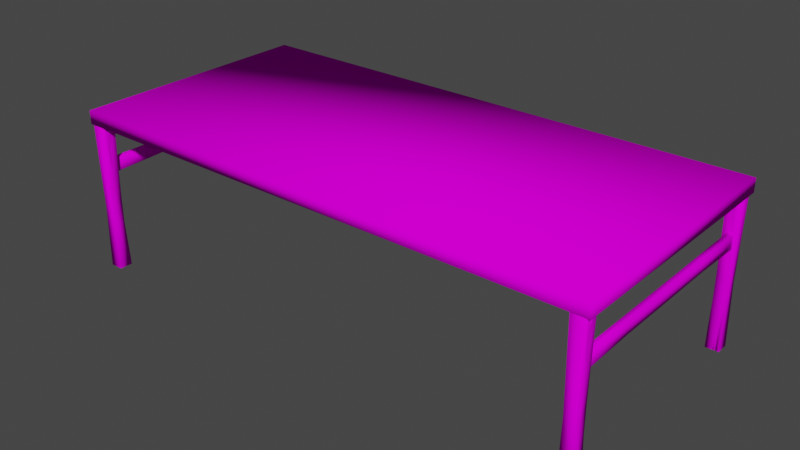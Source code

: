 # Source: dining_table.blend  (saved by Blender 3.3.6; exported with 4.5.12 LTS)
import bpy
from mathutils import Matrix  # noqa: F401  (used for matrix-valued properties, if any)

bpy.ops.wm.read_factory_settings(use_empty=True)
scene = bpy.context.scene
scene.name = 'Scene'

# ---- collections
col_collection = bpy.data.collections.new('Collection'); scene.collection.children.link(col_collection)

# ---- images (referenced by path relative to the original .blend; pixels are not part of the script)
import os
ASSET_DIR = os.environ.get("B2B_ASSET_DIR", "")  # directory of the original .blend (textures are referenced by path, not embedded)
HERE = os.path.dirname(os.path.abspath(__file__))  # packed textures are extracted next to this script under _unpacked/

def load_image(name, relpath, width, height, colorspace="sRGB"):
    """Load a texture the original file referenced (path relative to the .blend, or extracted next to this script)."""
    p = next((c for c in (os.path.join(HERE, relpath), os.path.join(ASSET_DIR, relpath)) if relpath and os.path.exists(c)), "")
    if p:
        img = bpy.data.images.load(p, check_existing=True)
        img.name = name
    else:  # same state as the original file: an image datablock whose file is absent (Cycles renders it pink)
        img = bpy.data.images.new(name, width, height)
        img.source = "FILE"
        img.filepath = "//" + (relpath or name)
    img.colorspace_settings.name = colorspace
    return img
img_little_guy_palette_png = load_image('little_guy_palette.png', 'little_guy_palette.png', 1024, 1024, 'sRGB')

# ---- materials (node trees are filled in below, after node groups)
mat_material = bpy.data.materials.new('Material')
mat_material.alpha_threshold = 0.0
mat_material.use_transparent_shadow = False
mat_material.roughness = 0.5
mat_material.line_color = (0.0, 0.0, 0.0, 1.0)

# ---- material node trees
mat_material.use_nodes = True; mat_material.node_tree.nodes.clear()
_N = mat_material.node_tree.nodes; _L = mat_material.node_tree.links
n0 = _N.new('ShaderNodeOutputMaterial'); n0.name = 'Material Output'; n0.location = (300, 300)
n1 = _N.new('ShaderNodeBsdfPrincipled'); n1.name = 'Principled BSDF'; n1.location = (10, 300)
n1.distribution = 'GGX'
n1.subsurface_method = 'RANDOM_WALK_SKIN'
n1.inputs[3].default_value = 1.45
n1.inputs[13].default_value = 0.0
n1.inputs[27].default_value = (0.0, 0.0, 0.0, 1.0)
n1.inputs[28].default_value = 1.0
n2 = _N.new('ShaderNodeTexImage'); n2.name = 'Image Texture'; n2.location = (-280, 280)
n2.image = img_little_guy_palette_png
_L.new(n1.outputs[0], n0.inputs[0])
_L.new(n2.outputs[0], n1.inputs[0])
n0.is_active_output = True

# ---- world
world_world = bpy.data.worlds.new('World'); scene.world = world_world
world_world.use_nodes = True; world_world.node_tree.nodes.clear()
_N = world_world.node_tree.nodes; _L = world_world.node_tree.links
n0 = _N.new('ShaderNodeOutputWorld'); n0.name = 'World Output'; n0.location = (300, 300)
n1 = _N.new('ShaderNodeBackground'); n1.name = 'Background'; n1.location = (10, 300)
n1.inputs[0].default_value = (0.05088, 0.05088, 0.05088, 1.0)
_L.new(n1.outputs[0], n0.inputs[0])
n0.is_active_output = True
world_world.color = (0.05088, 0.05088, 0.05088)
world_world.use_sun_shadow = False
world_world.sun_shadow_jitter_overblur = 0.0

# ---- meshes
me_cube_017 = bpy.data.meshes.new('Cube.017')
me_cube_017.from_pydata([(-0.02372, -0.9384, -0.0802), (-0.0243, -0.9384, 0.0235), (-0.02372, 0.9337, -0.0802), (-0.0243, 0.9337, 0.0235), (0.02435, -0.9384, -0.08031), (0.02377, -0.9384, 0.0234), (0.02435, 0.9337, -0.08031), (0.02377, 0.9337, 0.0234), (-0.02381, -0.4703, -0.06412), (-0.0243, -0.4703, 0.0235), (0.02426, -0.4703, -0.06423), (0.02377, -0.4703, 0.0234), (-0.0243, 0.4423, 0.0235), (0.02426, 0.4423, -0.06423), (-0.02381, 0.4423, -0.06412), (0.02377, 0.4423, 0.0234)], [], [(14, 12, 3, 2), (2, 3, 7, 6), (10, 11, 5, 4), (4, 5, 1, 0), (8, 10, 4, 0), (11, 9, 1, 5), (15, 12, 9, 11), (14, 13, 10, 8), (13, 15, 11, 10), (0, 1, 9, 8), (6, 7, 15, 13), (2, 6, 13, 14), (7, 3, 12, 15), (8, 9, 12, 14)])
me_cube_017.polygons.foreach_set('use_smooth', [True] * 14)
_uv = me_cube_017.uv_layers.new(name='UVMap')
_uv.uv.foreach_set('vector', [0.2326, 0.8152, 0.2264, 0.8152, 0.2264, 0.7965, 0.2337, 0.7965, 0.2419, 0.8038, 0.2419, 0.8111, 0.2392, 0.8111, 0.2392, 0.8038, 0.2253, 0.8143, 0.2191, 0.8143, 0.2191, 0.7965, 0.2264, 0.7965, 0.2419, 0.7965, 0.2419, 0.8038, 0.2392, 0.8038, 0.2392, 0.7965, 0.2364, 0.8498, 0.2392, 0.8498, 0.2392, 0.8676, 0.2364, 0.8676, 0.2337, 0.8498, 0.2364, 0.8498, 0.2364, 0.8676, 0.2337, 0.8676, 0.2337, 0.8152, 0.2364, 0.8152, 0.2364, 0.8498, 0.2337, 0.8498, 0.2364, 0.8152, 0.2392, 0.8152, 0.2392, 0.8498, 0.2364, 0.8498, 0.2253, 0.8489, 0.2191, 0.8489, 0.2191, 0.8143, 0.2253, 0.8143, 0.2337, 0.8676, 0.2264, 0.8676, 0.2264, 0.8498, 0.2326, 0.8498, 0.2264, 0.8676, 0.2191, 0.8676, 0.2191, 0.8489, 0.2253, 0.8489, 0.2364, 0.7965, 0.2392, 0.7965, 0.2392, 0.8152, 0.2364, 0.8152, 0.2337, 0.7965, 0.2364, 0.7965, 0.2364, 0.8152, 0.2337, 0.8152, 0.2326, 0.8498, 0.2264, 0.8498, 0.2264, 0.8152, 0.2326, 0.8152])
me_cube_017.materials.append(mat_material)
me_cube_017.update()
me_cube_002 = bpy.data.meshes.new('Cube.002')
me_cube_002.from_pydata([(-0.05053, -0.04984, 0.0), (-0.05053, -0.04984, 0.7), (-0.05053, 0.05016, 0.0), (-0.05053, 0.05016, 0.7), (0.04947, -0.04984, 0.0), (0.04947, -0.04984, 0.7), (0.04947, 0.05016, 0.0), (0.04947, 0.05016, 0.7), (0.02324, 0.03461, 0.3094), (0.03106, -0.0501, 0.3458), (-0.05053, -0.04984, 0.3602), (-0.0445, -0.03844, 0.2284), (-0.0461, 0.041, 0.2992), (0.03106, -0.0501, 0.2239), (0.04947, 0.001936, 0.7), (0.04947, -0.0173, 0.7), (0.04472, -0.009317, 0.6085), (0.02031, -0.003845, 0.7), (0.04947, 0.01872, 0.0), (0.04947, 0.02832, 0.0), (0.04154, 0.02283, 0.09356), (0.03442, 0.0237, 0.0), (0.04947, 0.003827, 0.0), (0.04947, 0.009277, 0.0), (0.04588, 0.008137, 0.04347), (0.03928, 0.006402, 0.0), (-0.01539, -0.04984, 0.7), (-0.02041, -0.04984, 0.7), (-0.01595, -0.03132, 0.7), (-0.01807, -0.04984, 0.6374), (-0.0124, -0.04987, 0.6517), (-0.01299, -0.04992, 0.5776), (-0.01359, -0.04996, 0.5039), (-0.006874, -0.04995, 0.4572), (-0.008912, -0.04998, 0.5051), (-0.008456, -0.04991, 0.5764), (-0.01072, -0.04895, 0.577), (-0.01125, -0.04901, 0.5045)], [], [(0, 11, 12, 2), (2, 12, 3, 7, 8, 6), (6, 8, 9, 13, 4, 22, 24, 23, 18, 20, 19), (4, 13, 11, 0), (2, 6, 19, 21, 18, 23, 25, 22, 4, 0), (7, 3, 1, 27, 28, 26, 5, 15, 17, 14), (9, 8, 7, 14, 16, 15, 5), (10, 9, 5, 35, 34, 33, 32, 31, 1), (11, 13, 9, 10), (12, 11, 10, 1, 3), (16, 17, 15), (17, 16, 14), (25, 24, 22), (24, 25, 23), (18, 21, 20), (19, 20, 21), (1, 31, 30, 35, 5, 26, 29, 27), (34, 37, 33), (33, 37, 32), (32, 37, 36, 31), (34, 35, 36, 37), (35, 30, 36), (31, 36, 30), (26, 28, 29), (27, 29, 28)])
me_cube_002.polygons.foreach_set('use_smooth', [True] * 25)
_uv = me_cube_002.uv_layers.new(name='UVMap')
_uv.uv.foreach_set('vector', [0.2326, 0.7676, 0.2326, 0.7894, 0.2135, 0.7961, 0.2135, 0.7676, 0.1753, 0.7676, 0.1753, 0.7961, 0.1753, 0.8344, 0.1562, 0.8344, 0.1562, 0.7971, 0.1562, 0.7676, 0.1944, 0.7676, 0.1944, 0.7971, 0.1753, 0.8006, 0.1753, 0.789, 0.1753, 0.7676, 0.1856, 0.7676, 0.1867, 0.7717, 0.1866, 0.7676, 0.1884, 0.7676, 0.1899, 0.7765, 0.1903, 0.7676, 0.2135, 0.7676, 0.2135, 0.789, 0.1944, 0.7894, 0.1944, 0.7676, 0.1753, 0.8344, 0.1944, 0.8344, 0.1944, 0.8386, 0.1916, 0.8395, 0.1944, 0.8404, 0.1944, 0.8422, 0.1925, 0.8428, 0.1944, 0.8433, 0.1944, 0.8535, 0.1753, 0.8535, 0.1562, 0.8344, 0.1753, 0.8344, 0.1753, 0.8535, 0.1696, 0.8535, 0.1687, 0.85, 0.1686, 0.8535, 0.1562, 0.8535, 0.1562, 0.8473, 0.1618, 0.8447, 0.1562, 0.8436, 0.1753, 0.8006, 0.1944, 0.7971, 0.1944, 0.8344, 0.1852, 0.8344, 0.1834, 0.8257, 0.1816, 0.8344, 0.1753, 0.8344, 0.1944, 0.802, 0.2135, 0.8006, 0.2135, 0.8344, 0.2035, 0.8226, 0.2033, 0.8158, 0.2021, 0.8112, 0.2023, 0.8157, 0.2015, 0.8227, 0.1944, 0.8344, 0.1944, 0.7894, 0.2135, 0.789, 0.2135, 0.8006, 0.1944, 0.802, 0.2135, 0.7961, 0.2326, 0.7894, 0.2326, 0.802, 0.2326, 0.8344, 0.2135, 0.8344, 0.2806, 0.7574, 0.259, 0.7764, 0.2788, 0.7661, 0.259, 0.7764, 0.2806, 0.7574, 0.2535, 0.7753, 0.3346, 0.8372, 0.3288, 0.7662, 0.3366, 0.8377, 0.3288, 0.7662, 0.3346, 0.8372, 0.3287, 0.762, 0.2996, 0.8232, 0.2968, 0.8222, 0.2951, 0.7593, 0.2996, 0.8214, 0.2951, 0.7593, 0.2968, 0.8222, 0.1944, 0.8344, 0.2015, 0.8227, 0.2019, 0.8298, 0.2035, 0.8226, 0.2135, 0.8344, 0.2012, 0.8344, 0.2009, 0.8284, 0.2002, 0.8344, 0.3584, 0.7912, 0.3569, 0.7911, 0.3596, 0.7706, 0.3596, 0.7706, 0.3569, 0.7911, 0.3547, 0.7909, 0.3547, 0.7909, 0.3569, 0.7911, 0.3581, 0.8222, 0.356, 0.8225, 0.3584, 0.7912, 0.3596, 0.8219, 0.3581, 0.8222, 0.3569, 0.7911, 0.3596, 0.8219, 0.3572, 0.8544, 0.3581, 0.8222, 0.356, 0.8225, 0.3581, 0.8222, 0.3572, 0.8544, 0.3515, 0.8481, 0.3191, 0.8636, 0.3513, 0.8421, 0.3506, 0.8481, 0.3513, 0.8421, 0.3191, 0.8636])
me_cube_002.materials.append(mat_material)
me_cube_002.update()
me_cube_005 = bpy.data.meshes.new('Cube.005')
me_cube_005.from_pydata([(-0.05053, -0.04984, 0.0), (-0.05053, -0.04984, 0.7), (-0.05053, 0.05016, 0.0), (-0.05053, 0.05016, 0.7), (0.04947, -0.04984, 0.0), (0.04947, -0.04984, 0.7), (0.04947, 0.05016, 0.0), (0.04947, 0.05016, 0.7), (0.02324, 0.03461, 0.3094), (0.03106, -0.0501, 0.3458), (-0.05053, -0.04984, 0.3602), (-0.0445, -0.03844, 0.2284), (-0.0461, 0.041, 0.2992), (0.03106, -0.0501, 0.2239), (0.04947, 0.001936, 0.7), (0.04947, -0.0173, 0.7), (0.04472, -0.009317, 0.6085), (0.02031, -0.003845, 0.7), (0.04947, 0.01872, 0.0), (0.04947, 0.02832, 0.0), (0.04154, 0.02283, 0.09356), (0.03442, 0.0237, 0.0), (0.04947, 0.003827, 0.0), (0.04947, 0.009277, 0.0), (0.04588, 0.008137, 0.04347), (0.03928, 0.006402, 0.0), (-0.01539, -0.04984, 0.7), (-0.02041, -0.04984, 0.7), (-0.01595, -0.03132, 0.7), (-0.01807, -0.04984, 0.6374), (-0.0124, -0.04987, 0.6517), (-0.01299, -0.04992, 0.5776), (-0.01359, -0.04996, 0.5039), (-0.006874, -0.04995, 0.4572), (-0.008912, -0.04998, 0.5051), (-0.008456, -0.04991, 0.5764), (-0.01072, -0.04895, 0.577), (-0.01125, -0.04901, 0.5045)], [], [(0, 11, 12, 2), (2, 12, 3, 7, 8, 6), (6, 8, 9, 13, 4, 22, 24, 23, 18, 20, 19), (4, 13, 11, 0), (2, 6, 19, 21, 18, 23, 25, 22, 4, 0), (7, 3, 1, 27, 28, 26, 5, 15, 17, 14), (9, 8, 7, 14, 16, 15, 5), (10, 9, 5, 35, 34, 33, 32, 31, 1), (11, 13, 9, 10), (12, 11, 10, 1, 3), (16, 17, 15), (17, 16, 14), (25, 24, 22), (24, 25, 23), (18, 21, 20), (19, 20, 21), (1, 31, 30, 35, 5, 26, 29, 27), (34, 37, 33), (33, 37, 32), (32, 37, 36, 31), (34, 35, 36, 37), (35, 30, 36), (31, 36, 30), (26, 28, 29), (27, 29, 28)])
me_cube_005.polygons.foreach_set('use_smooth', [True] * 25)
_uv = me_cube_005.uv_layers.new(name='UVMap')
_uv.uv.foreach_set('vector', [0.2326, 0.7676, 0.2326, 0.7894, 0.2135, 0.7961, 0.2135, 0.7676, 0.1753, 0.7676, 0.1753, 0.7961, 0.1753, 0.8344, 0.1562, 0.8344, 0.1562, 0.7971, 0.1562, 0.7676, 0.1944, 0.7676, 0.1944, 0.7971, 0.1753, 0.8006, 0.1753, 0.789, 0.1753, 0.7676, 0.1856, 0.7676, 0.1867, 0.7717, 0.1866, 0.7676, 0.1884, 0.7676, 0.1899, 0.7765, 0.1903, 0.7676, 0.2135, 0.7676, 0.2135, 0.789, 0.1944, 0.7894, 0.1944, 0.7676, 0.1753, 0.8344, 0.1944, 0.8344, 0.1944, 0.8386, 0.1916, 0.8395, 0.1944, 0.8404, 0.1944, 0.8422, 0.1925, 0.8428, 0.1944, 0.8433, 0.1944, 0.8535, 0.1753, 0.8535, 0.1562, 0.8344, 0.1753, 0.8344, 0.1753, 0.8535, 0.1696, 0.8535, 0.1687, 0.85, 0.1686, 0.8535, 0.1562, 0.8535, 0.1562, 0.8473, 0.1618, 0.8447, 0.1562, 0.8436, 0.1753, 0.8006, 0.1944, 0.7971, 0.1944, 0.8344, 0.1852, 0.8344, 0.1834, 0.8257, 0.1816, 0.8344, 0.1753, 0.8344, 0.1944, 0.802, 0.2135, 0.8006, 0.2135, 0.8344, 0.2035, 0.8226, 0.2033, 0.8158, 0.2021, 0.8112, 0.2023, 0.8157, 0.2015, 0.8227, 0.1944, 0.8344, 0.1944, 0.7894, 0.2135, 0.789, 0.2135, 0.8006, 0.1944, 0.802, 0.2135, 0.7961, 0.2326, 0.7894, 0.2326, 0.802, 0.2326, 0.8344, 0.2135, 0.8344, 0.2806, 0.7574, 0.259, 0.7764, 0.2788, 0.7661, 0.259, 0.7764, 0.2806, 0.7574, 0.2535, 0.7753, 0.3346, 0.8372, 0.3288, 0.7662, 0.3366, 0.8377, 0.3288, 0.7662, 0.3346, 0.8372, 0.3287, 0.762, 0.2996, 0.8232, 0.2968, 0.8222, 0.2951, 0.7593, 0.2996, 0.8214, 0.2951, 0.7593, 0.2968, 0.8222, 0.1944, 0.8344, 0.2015, 0.8227, 0.2019, 0.8298, 0.2035, 0.8226, 0.2135, 0.8344, 0.2012, 0.8344, 0.2009, 0.8284, 0.2002, 0.8344, 0.3584, 0.7912, 0.3569, 0.7911, 0.3596, 0.7706, 0.3596, 0.7706, 0.3569, 0.7911, 0.3547, 0.7909, 0.3547, 0.7909, 0.3569, 0.7911, 0.3581, 0.8222, 0.356, 0.8225, 0.3584, 0.7912, 0.3596, 0.8219, 0.3581, 0.8222, 0.3569, 0.7911, 0.3596, 0.8219, 0.3572, 0.8544, 0.3581, 0.8222, 0.356, 0.8225, 0.3581, 0.8222, 0.3572, 0.8544, 0.3515, 0.8481, 0.3191, 0.8636, 0.3513, 0.8421, 0.3506, 0.8481, 0.3513, 0.8421, 0.3191, 0.8636])
me_cube_005.materials.append(mat_material)
me_cube_005.update()
me_cube_006 = bpy.data.meshes.new('Cube.006')
me_cube_006.from_pydata([(-0.5059, -2.024, -0.05059), (-0.5059, -2.024, 0.05059), (-0.5059, 2.024, -0.05059), (-0.5059, 2.024, 0.05059), (1.406, -2.024, -0.05059), (1.406, -2.024, 0.05059), (1.406, 2.024, -0.05059), (1.406, 2.024, 0.05059)], [], [(0, 1, 3, 2), (2, 3, 7, 6), (6, 7, 5, 4), (4, 5, 1, 0), (2, 6, 4, 0), (7, 3, 1, 5)])
me_cube_006.polygons.foreach_set('use_smooth', [True] * 6)
_uv = me_cube_006.uv_layers.new(name='UVMap')
_uv.uv.foreach_set('vector', [0.2015, 0.8262, 0.1979, 0.8262, 0.1979, 0.79, 0.2015, 0.79, 0.1979, 0.8262, 0.1942, 0.8262, 0.1942, 0.79, 0.1979, 0.79, 0.1942, 0.8262, 0.1906, 0.8262, 0.1906, 0.79, 0.1942, 0.79, 0.1906, 0.8262, 0.187, 0.8262, 0.187, 0.79, 0.1906, 0.79, 0.1509, 0.79, 0.187, 0.79, 0.187, 0.8262, 0.1509, 0.8262, 0.1509, 0.8262, 0.187, 0.8262, 0.187, 0.8623, 0.1509, 0.8623])
me_cube_006.materials.append(mat_material)
me_cube_006.update()
me_cube_007 = bpy.data.meshes.new('Cube.007')
me_cube_007.from_pydata([(-0.05053, -0.04984, 0.0), (-0.05053, -0.04984, 0.7), (-0.05053, 0.05016, 0.0), (-0.05053, 0.05016, 0.7), (0.04947, -0.04984, 0.0), (0.04947, -0.04984, 0.7), (0.04947, 0.05016, 0.0), (0.04947, 0.05016, 0.7), (0.02324, 0.03461, 0.3094), (0.03106, -0.0501, 0.3458), (-0.05053, -0.04984, 0.3602), (-0.0445, -0.03844, 0.2284), (-0.0461, 0.041, 0.2992), (0.03106, -0.0501, 0.2239), (0.04947, 0.001936, 0.7), (0.04947, -0.0173, 0.7), (0.04472, -0.009317, 0.6085), (0.02031, -0.003845, 0.7), (0.04947, 0.01872, 0.0), (0.04947, 0.02832, 0.0), (0.04154, 0.02283, 0.09356), (0.03442, 0.0237, 0.0), (0.04947, 0.003827, 0.0), (0.04947, 0.009277, 0.0), (0.04588, 0.008137, 0.04347), (0.03928, 0.006402, 0.0), (-0.01539, -0.04984, 0.7), (-0.02041, -0.04984, 0.7), (-0.01595, -0.03132, 0.7), (-0.01807, -0.04984, 0.6374), (-0.0124, -0.04987, 0.6517), (-0.01299, -0.04992, 0.5776), (-0.01359, -0.04996, 0.5039), (-0.006874, -0.04995, 0.4572), (-0.008912, -0.04998, 0.5051), (-0.008456, -0.04991, 0.5764), (-0.01072, -0.04895, 0.577), (-0.01125, -0.04901, 0.5045)], [], [(0, 11, 12, 2), (2, 12, 3, 7, 8, 6), (6, 8, 9, 13, 4, 22, 24, 23, 18, 20, 19), (4, 13, 11, 0), (2, 6, 19, 21, 18, 23, 25, 22, 4, 0), (7, 3, 1, 27, 28, 26, 5, 15, 17, 14), (9, 8, 7, 14, 16, 15, 5), (10, 9, 5, 35, 34, 33, 32, 31, 1), (11, 13, 9, 10), (12, 11, 10, 1, 3), (16, 17, 15), (17, 16, 14), (25, 24, 22), (24, 25, 23), (18, 21, 20), (19, 20, 21), (1, 31, 30, 35, 5, 26, 29, 27), (34, 37, 33), (33, 37, 32), (32, 37, 36, 31), (34, 35, 36, 37), (35, 30, 36), (31, 36, 30), (26, 28, 29), (27, 29, 28)])
me_cube_007.polygons.foreach_set('use_smooth', [True] * 25)
_uv = me_cube_007.uv_layers.new(name='UVMap')
_uv.uv.foreach_set('vector', [0.2326, 0.7676, 0.2326, 0.7894, 0.2135, 0.7961, 0.2135, 0.7676, 0.1753, 0.7676, 0.1753, 0.7961, 0.1753, 0.8344, 0.1562, 0.8344, 0.1562, 0.7971, 0.1562, 0.7676, 0.1944, 0.7676, 0.1944, 0.7971, 0.1753, 0.8006, 0.1753, 0.789, 0.1753, 0.7676, 0.1856, 0.7676, 0.1867, 0.7717, 0.1866, 0.7676, 0.1884, 0.7676, 0.1899, 0.7765, 0.1903, 0.7676, 0.2135, 0.7676, 0.2135, 0.789, 0.1944, 0.7894, 0.1944, 0.7676, 0.1753, 0.8344, 0.1944, 0.8344, 0.1944, 0.8386, 0.1916, 0.8395, 0.1944, 0.8404, 0.1944, 0.8422, 0.1925, 0.8428, 0.1944, 0.8433, 0.1944, 0.8535, 0.1753, 0.8535, 0.1562, 0.8344, 0.1753, 0.8344, 0.1753, 0.8535, 0.1696, 0.8535, 0.1687, 0.85, 0.1686, 0.8535, 0.1562, 0.8535, 0.1562, 0.8473, 0.1618, 0.8447, 0.1562, 0.8436, 0.1753, 0.8006, 0.1944, 0.7971, 0.1944, 0.8344, 0.1852, 0.8344, 0.1834, 0.8257, 0.1816, 0.8344, 0.1753, 0.8344, 0.1944, 0.802, 0.2135, 0.8006, 0.2135, 0.8344, 0.2035, 0.8226, 0.2033, 0.8158, 0.2021, 0.8112, 0.2023, 0.8157, 0.2015, 0.8227, 0.1944, 0.8344, 0.1944, 0.7894, 0.2135, 0.789, 0.2135, 0.8006, 0.1944, 0.802, 0.2135, 0.7961, 0.2326, 0.7894, 0.2326, 0.802, 0.2326, 0.8344, 0.2135, 0.8344, 0.2806, 0.7574, 0.259, 0.7764, 0.2788, 0.7661, 0.259, 0.7764, 0.2806, 0.7574, 0.2535, 0.7753, 0.3346, 0.8372, 0.3288, 0.7662, 0.3366, 0.8377, 0.3288, 0.7662, 0.3346, 0.8372, 0.3287, 0.762, 0.2996, 0.8232, 0.2968, 0.8222, 0.2951, 0.7593, 0.2996, 0.8214, 0.2951, 0.7593, 0.2968, 0.8222, 0.1944, 0.8344, 0.2015, 0.8227, 0.2019, 0.8298, 0.2035, 0.8226, 0.2135, 0.8344, 0.2012, 0.8344, 0.2009, 0.8284, 0.2002, 0.8344, 0.3584, 0.7912, 0.3569, 0.7911, 0.3596, 0.7706, 0.3596, 0.7706, 0.3569, 0.7911, 0.3547, 0.7909, 0.3547, 0.7909, 0.3569, 0.7911, 0.3581, 0.8222, 0.356, 0.8225, 0.3584, 0.7912, 0.3596, 0.8219, 0.3581, 0.8222, 0.3569, 0.7911, 0.3596, 0.8219, 0.3572, 0.8544, 0.3581, 0.8222, 0.356, 0.8225, 0.3581, 0.8222, 0.3572, 0.8544, 0.3515, 0.8481, 0.3191, 0.8636, 0.3513, 0.8421, 0.3506, 0.8481, 0.3513, 0.8421, 0.3191, 0.8636])
me_cube_007.materials.append(mat_material)
me_cube_007.update()
me_cube_008 = bpy.data.meshes.new('Cube.008')
me_cube_008.from_pydata([(-0.05053, -0.04984, 0.0), (-0.05053, -0.04984, 0.7), (-0.05053, 0.05016, 0.0), (-0.05053, 0.05016, 0.7), (0.04947, -0.04984, 0.0), (0.04947, -0.04984, 0.7), (0.04947, 0.05016, 0.0), (0.04947, 0.05016, 0.7), (0.02324, 0.03461, 0.3094), (0.03106, -0.0501, 0.3458), (-0.05053, -0.04984, 0.3602), (-0.0445, -0.03844, 0.2284), (-0.0461, 0.041, 0.2992), (0.03106, -0.0501, 0.2239), (0.04947, 0.001936, 0.7), (0.04947, -0.0173, 0.7), (0.04472, -0.009317, 0.6085), (0.02031, -0.003845, 0.7), (0.04947, 0.01872, 0.0), (0.04947, 0.02832, 0.0), (0.04154, 0.02283, 0.09356), (0.03442, 0.0237, 0.0), (0.04947, 0.003827, 0.0), (0.04947, 0.009277, 0.0), (0.04588, 0.008137, 0.04347), (0.03928, 0.006402, 0.0), (-0.01539, -0.04984, 0.7), (-0.02041, -0.04984, 0.7), (-0.01595, -0.03132, 0.7), (-0.01807, -0.04984, 0.6374), (-0.0124, -0.04987, 0.6517), (-0.01299, -0.04992, 0.5776), (-0.01359, -0.04996, 0.5039), (-0.006874, -0.04995, 0.4572), (-0.008912, -0.04998, 0.5051), (-0.008456, -0.04991, 0.5764), (-0.01072, -0.04895, 0.577), (-0.01125, -0.04901, 0.5045)], [], [(0, 11, 12, 2), (2, 12, 3, 7, 8, 6), (6, 8, 9, 13, 4, 22, 24, 23, 18, 20, 19), (4, 13, 11, 0), (2, 6, 19, 21, 18, 23, 25, 22, 4, 0), (7, 3, 1, 27, 28, 26, 5, 15, 17, 14), (9, 8, 7, 14, 16, 15, 5), (10, 9, 5, 35, 34, 33, 32, 31, 1), (11, 13, 9, 10), (12, 11, 10, 1, 3), (16, 17, 15), (17, 16, 14), (25, 24, 22), (24, 25, 23), (18, 21, 20), (19, 20, 21), (1, 31, 30, 35, 5, 26, 29, 27), (34, 37, 33), (33, 37, 32), (32, 37, 36, 31), (34, 35, 36, 37), (35, 30, 36), (31, 36, 30), (26, 28, 29), (27, 29, 28)])
me_cube_008.polygons.foreach_set('use_smooth', [True] * 25)
_uv = me_cube_008.uv_layers.new(name='UVMap')
_uv.uv.foreach_set('vector', [0.2326, 0.7676, 0.2326, 0.7894, 0.2135, 0.7961, 0.2135, 0.7676, 0.1753, 0.7676, 0.1753, 0.7961, 0.1753, 0.8344, 0.1562, 0.8344, 0.1562, 0.7971, 0.1562, 0.7676, 0.1944, 0.7676, 0.1944, 0.7971, 0.1753, 0.8006, 0.1753, 0.789, 0.1753, 0.7676, 0.1856, 0.7676, 0.1867, 0.7717, 0.1866, 0.7676, 0.1884, 0.7676, 0.1899, 0.7765, 0.1903, 0.7676, 0.2135, 0.7676, 0.2135, 0.789, 0.1944, 0.7894, 0.1944, 0.7676, 0.1753, 0.8344, 0.1944, 0.8344, 0.1944, 0.8386, 0.1916, 0.8395, 0.1944, 0.8404, 0.1944, 0.8422, 0.1925, 0.8428, 0.1944, 0.8433, 0.1944, 0.8535, 0.1753, 0.8535, 0.1562, 0.8344, 0.1753, 0.8344, 0.1753, 0.8535, 0.1696, 0.8535, 0.1687, 0.85, 0.1686, 0.8535, 0.1562, 0.8535, 0.1562, 0.8473, 0.1618, 0.8447, 0.1562, 0.8436, 0.1753, 0.8006, 0.1944, 0.7971, 0.1944, 0.8344, 0.1852, 0.8344, 0.1834, 0.8257, 0.1816, 0.8344, 0.1753, 0.8344, 0.1944, 0.802, 0.2135, 0.8006, 0.2135, 0.8344, 0.2035, 0.8226, 0.2033, 0.8158, 0.2021, 0.8112, 0.2023, 0.8157, 0.2015, 0.8227, 0.1944, 0.8344, 0.1944, 0.7894, 0.2135, 0.789, 0.2135, 0.8006, 0.1944, 0.802, 0.2135, 0.7961, 0.2326, 0.7894, 0.2326, 0.802, 0.2326, 0.8344, 0.2135, 0.8344, 0.2806, 0.7574, 0.259, 0.7764, 0.2788, 0.7661, 0.259, 0.7764, 0.2806, 0.7574, 0.2535, 0.7753, 0.3346, 0.8372, 0.3288, 0.7662, 0.3366, 0.8377, 0.3288, 0.7662, 0.3346, 0.8372, 0.3287, 0.762, 0.2996, 0.8232, 0.2968, 0.8222, 0.2951, 0.7593, 0.2996, 0.8214, 0.2951, 0.7593, 0.2968, 0.8222, 0.1944, 0.8344, 0.2015, 0.8227, 0.2019, 0.8298, 0.2035, 0.8226, 0.2135, 0.8344, 0.2012, 0.8344, 0.2009, 0.8284, 0.2002, 0.8344, 0.3584, 0.7912, 0.3569, 0.7911, 0.3596, 0.7706, 0.3596, 0.7706, 0.3569, 0.7911, 0.3547, 0.7909, 0.3547, 0.7909, 0.3569, 0.7911, 0.3581, 0.8222, 0.356, 0.8225, 0.3584, 0.7912, 0.3596, 0.8219, 0.3581, 0.8222, 0.3569, 0.7911, 0.3596, 0.8219, 0.3572, 0.8544, 0.3581, 0.8222, 0.356, 0.8225, 0.3581, 0.8222, 0.3572, 0.8544, 0.3515, 0.8481, 0.3191, 0.8636, 0.3513, 0.8421, 0.3506, 0.8481, 0.3513, 0.8421, 0.3191, 0.8636])
me_cube_008.materials.append(mat_material)
me_cube_008.update()
me_cube_009 = bpy.data.meshes.new('Cube.009')
me_cube_009.from_pydata([(-0.02372, -0.9384, -0.0802), (-0.0243, -0.9384, 0.0235), (-0.02372, 0.9337, -0.0802), (-0.0243, 0.9337, 0.0235), (0.02435, -0.9384, -0.08031), (0.02377, -0.9384, 0.0234), (0.02435, 0.9337, -0.08031), (0.02377, 0.9337, 0.0234), (-0.02381, -0.4703, -0.06412), (-0.0243, -0.4703, 0.0235), (0.02426, -0.4703, -0.06423), (0.02377, -0.4703, 0.0234), (-0.0243, 0.4423, 0.0235), (0.02426, 0.4423, -0.06423), (-0.02381, 0.4423, -0.06412), (0.02377, 0.4423, 0.0234)], [], [(14, 12, 3, 2), (2, 3, 7, 6), (10, 11, 5, 4), (4, 5, 1, 0), (8, 10, 4, 0), (11, 9, 1, 5), (15, 12, 9, 11), (14, 13, 10, 8), (13, 15, 11, 10), (0, 1, 9, 8), (6, 7, 15, 13), (2, 6, 13, 14), (7, 3, 12, 15), (8, 9, 12, 14)])
me_cube_009.polygons.foreach_set('use_smooth', [True] * 14)
_uv = me_cube_009.uv_layers.new(name='UVMap')
_uv.uv.foreach_set('vector', [0.2326, 0.8152, 0.2264, 0.8152, 0.2264, 0.7965, 0.2337, 0.7965, 0.2419, 0.8038, 0.2419, 0.8111, 0.2392, 0.8111, 0.2392, 0.8038, 0.2253, 0.8143, 0.2191, 0.8143, 0.2191, 0.7965, 0.2264, 0.7965, 0.2419, 0.7965, 0.2419, 0.8038, 0.2392, 0.8038, 0.2392, 0.7965, 0.2364, 0.8498, 0.2392, 0.8498, 0.2392, 0.8676, 0.2364, 0.8676, 0.2337, 0.8498, 0.2364, 0.8498, 0.2364, 0.8676, 0.2337, 0.8676, 0.2337, 0.8152, 0.2364, 0.8152, 0.2364, 0.8498, 0.2337, 0.8498, 0.2364, 0.8152, 0.2392, 0.8152, 0.2392, 0.8498, 0.2364, 0.8498, 0.2253, 0.8489, 0.2191, 0.8489, 0.2191, 0.8143, 0.2253, 0.8143, 0.2337, 0.8676, 0.2264, 0.8676, 0.2264, 0.8498, 0.2326, 0.8498, 0.2264, 0.8676, 0.2191, 0.8676, 0.2191, 0.8489, 0.2253, 0.8489, 0.2364, 0.7965, 0.2392, 0.7965, 0.2392, 0.8152, 0.2364, 0.8152, 0.2337, 0.7965, 0.2364, 0.7965, 0.2364, 0.8152, 0.2337, 0.8152, 0.2326, 0.8498, 0.2264, 0.8498, 0.2264, 0.8152, 0.2326, 0.8152])
me_cube_009.materials.append(mat_material)
me_cube_009.update()

# ---- objects
ob_cube_014 = bpy.data.objects.new('Cube.014', me_cube_017)
ob_cube_001 = bpy.data.objects.new('Cube.001', me_cube_002)
ob_cube_004 = bpy.data.objects.new('Cube.004', me_cube_005)
ob_cube_005 = bpy.data.objects.new('Cube.005', me_cube_006)
ob_cube_002 = bpy.data.objects.new('Cube.002', me_cube_007)
ob_cube_003 = bpy.data.objects.new('Cube.003', me_cube_008)
ob_cube_006 = bpy.data.objects.new('Cube.006', me_cube_009)

# ---- transforms, parenting, visibility, modifiers, constraints
ob_cube_014.location = (1.959, -0.003004, 0.8262)
ob_cube_014.rotation_euler = (-5.611e-10, -0.00371, -3.142)
ob_cube_001.location = (1.957, 0.9032, 0.0)
ob_cube_001.rotation_euler = (0.0, -0.0, 4.712)
ob_cube_001.scale = (1.0, 1.0, 1.6)
ob_cube_004.location = (-1.943, 0.9032, 0.0)
ob_cube_004.rotation_euler = (0.0, -0.0, 4.712)
ob_cube_004.scale = (1.0, 1.0, 1.6)
ob_cube_005.location = (0.00718, -0.445, 1.172)
ob_cube_005.rotation_euler = (0.0, -0.0, 1.571)
ob_cube_002.location = (-1.943, -0.8968, 0.0)
ob_cube_002.rotation_euler = (0.0, -0.0, 1.571)
ob_cube_002.scale = (1.0, 1.0, 1.6)
ob_cube_003.location = (1.957, -0.8968, 0.0)
ob_cube_003.rotation_euler = (0.0, -0.0, 1.571)
ob_cube_003.scale = (1.0, 1.0, 1.6)
ob_cube_006.location = (-1.946, -0.003004, 0.8262)
ob_cube_006.rotation_euler = (-5.611e-10, -0.00371, -3.142)

# ---- collection membership
col_collection.objects.link(ob_cube_014)
col_collection.objects.link(ob_cube_001)
col_collection.objects.link(ob_cube_004)
col_collection.objects.link(ob_cube_005)
col_collection.objects.link(ob_cube_002)
col_collection.objects.link(ob_cube_003)
col_collection.objects.link(ob_cube_006)

# ---- scene / render settings (as saved in the file)
scene.frame_start = 1; scene.frame_end = 250; scene.frame_set(1)
scene.render.engine = 'BLENDER_EEVEE_NEXT'
scene.cycles.sampling_pattern = 'TABULATED_SOBOL'
scene.cycles.use_light_tree = False
scene.view_settings.view_transform = 'Filmic'
bpy.context.view_layer.update()

# ---- added for rendering (the .blend has no active camera and no usable light): camera, sun
cam_auto = bpy.data.cameras.new('AutoCamera')
cam_auto.lens = 50.0
cam_auto.sensor_width = 36.0
cam_auto.clip_end = 1000.0
ob_auto_camera = bpy.data.objects.new('AutoCamera', cam_auto)
scene.collection.objects.link(ob_auto_camera)
ob_auto_camera.location = (4.30023, -5.14668, 4.04566)
ob_auto_camera.rotation_euler = (1.09748, -7.21219e-08, 0.694738)
scene.camera = ob_auto_camera
light_auto_sun = bpy.data.lights.new('AutoSun', 'SUN')
light_auto_sun.energy = 3.0
light_auto_sun.angle = 0.0523599
ob_auto_sun = bpy.data.objects.new('AutoSun', light_auto_sun)
scene.collection.objects.link(ob_auto_sun)
ob_auto_sun.rotation_euler = (0.872665, 0.174533, 0.523599)
bpy.context.view_layer.update()
